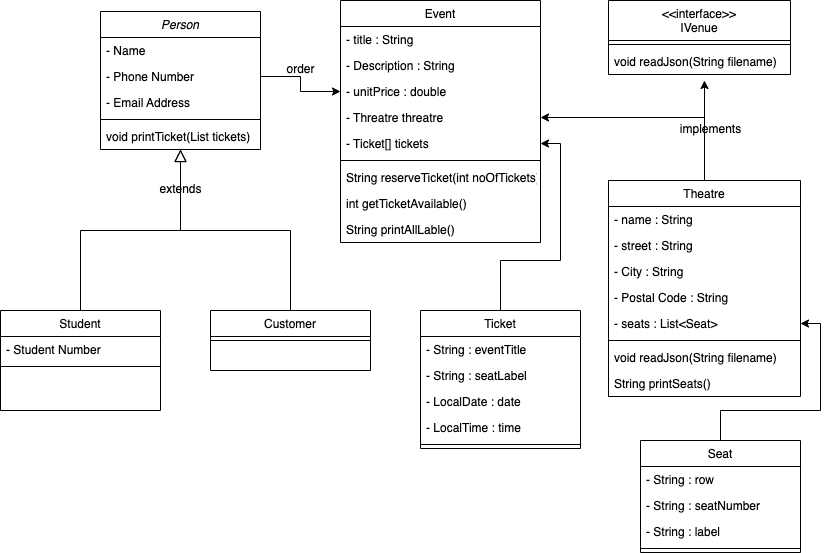

The diagram above was exported from draw.io. Its source (the exported page's mxGraphModel, read from the mxfile embedded in the PNG):
<mxGraphModel dx="2261" dy="771" grid="1" gridSize="10" guides="1" tooltips="1" connect="1" arrows="1" fold="1" page="1" pageScale="1" pageWidth="827" pageHeight="1169" math="0" shadow="0">
  <root>
    <mxCell id="WIyWlLk6GJQsqaUBKTNV-0" />
    <mxCell id="WIyWlLk6GJQsqaUBKTNV-1" parent="WIyWlLk6GJQsqaUBKTNV-0" />
    <mxCell id="zkfFHV4jXpPFQw0GAbJ--0" value="Person" style="swimlane;fontStyle=2;align=center;verticalAlign=top;childLayout=stackLayout;horizontal=1;startSize=26;horizontalStack=0;resizeParent=1;resizeLast=0;collapsible=1;marginBottom=0;rounded=0;shadow=0;strokeWidth=1;" parent="WIyWlLk6GJQsqaUBKTNV-1" vertex="1">
      <mxGeometry x="-700" y="21" width="160" height="138" as="geometry">
        <mxRectangle x="230" y="140" width="160" height="26" as="alternateBounds" />
      </mxGeometry>
    </mxCell>
    <mxCell id="zkfFHV4jXpPFQw0GAbJ--1" value="- Name" style="text;align=left;verticalAlign=top;spacingLeft=4;spacingRight=4;overflow=hidden;rotatable=0;points=[[0,0.5],[1,0.5]];portConstraint=eastwest;" parent="zkfFHV4jXpPFQw0GAbJ--0" vertex="1">
      <mxGeometry y="26" width="160" height="26" as="geometry" />
    </mxCell>
    <mxCell id="zkfFHV4jXpPFQw0GAbJ--2" value="- Phone Number" style="text;align=left;verticalAlign=top;spacingLeft=4;spacingRight=4;overflow=hidden;rotatable=0;points=[[0,0.5],[1,0.5]];portConstraint=eastwest;rounded=0;shadow=0;html=0;" parent="zkfFHV4jXpPFQw0GAbJ--0" vertex="1">
      <mxGeometry y="52" width="160" height="26" as="geometry" />
    </mxCell>
    <mxCell id="zkfFHV4jXpPFQw0GAbJ--3" value="- Email Address" style="text;align=left;verticalAlign=top;spacingLeft=4;spacingRight=4;overflow=hidden;rotatable=0;points=[[0,0.5],[1,0.5]];portConstraint=eastwest;rounded=0;shadow=0;html=0;" parent="zkfFHV4jXpPFQw0GAbJ--0" vertex="1">
      <mxGeometry y="78" width="160" height="26" as="geometry" />
    </mxCell>
    <mxCell id="zkfFHV4jXpPFQw0GAbJ--4" value="" style="line;html=1;strokeWidth=1;align=left;verticalAlign=middle;spacingTop=-1;spacingLeft=3;spacingRight=3;rotatable=0;labelPosition=right;points=[];portConstraint=eastwest;" parent="zkfFHV4jXpPFQw0GAbJ--0" vertex="1">
      <mxGeometry y="104" width="160" height="8" as="geometry" />
    </mxCell>
    <mxCell id="zkfFHV4jXpPFQw0GAbJ--5" value="void printTicket(List tickets)" style="text;align=left;verticalAlign=top;spacingLeft=4;spacingRight=4;overflow=hidden;rotatable=0;points=[[0,0.5],[1,0.5]];portConstraint=eastwest;" parent="zkfFHV4jXpPFQw0GAbJ--0" vertex="1">
      <mxGeometry y="112" width="160" height="26" as="geometry" />
    </mxCell>
    <mxCell id="zkfFHV4jXpPFQw0GAbJ--6" value="Student" style="swimlane;fontStyle=0;align=center;verticalAlign=top;childLayout=stackLayout;horizontal=1;startSize=26;horizontalStack=0;resizeParent=1;resizeLast=0;collapsible=1;marginBottom=0;rounded=0;shadow=0;strokeWidth=1;" parent="WIyWlLk6GJQsqaUBKTNV-1" vertex="1">
      <mxGeometry x="-800" y="320" width="160" height="100" as="geometry">
        <mxRectangle x="130" y="380" width="160" height="26" as="alternateBounds" />
      </mxGeometry>
    </mxCell>
    <mxCell id="zkfFHV4jXpPFQw0GAbJ--7" value="- Student Number" style="text;align=left;verticalAlign=top;spacingLeft=4;spacingRight=4;overflow=hidden;rotatable=0;points=[[0,0.5],[1,0.5]];portConstraint=eastwest;" parent="zkfFHV4jXpPFQw0GAbJ--6" vertex="1">
      <mxGeometry y="26" width="160" height="26" as="geometry" />
    </mxCell>
    <mxCell id="zkfFHV4jXpPFQw0GAbJ--9" value="" style="line;html=1;strokeWidth=1;align=left;verticalAlign=middle;spacingTop=-1;spacingLeft=3;spacingRight=3;rotatable=0;labelPosition=right;points=[];portConstraint=eastwest;" parent="zkfFHV4jXpPFQw0GAbJ--6" vertex="1">
      <mxGeometry y="52" width="160" height="8" as="geometry" />
    </mxCell>
    <mxCell id="zkfFHV4jXpPFQw0GAbJ--12" value="" style="endArrow=block;endSize=10;endFill=0;shadow=0;strokeWidth=1;rounded=0;edgeStyle=elbowEdgeStyle;elbow=vertical;" parent="WIyWlLk6GJQsqaUBKTNV-1" source="zkfFHV4jXpPFQw0GAbJ--6" target="zkfFHV4jXpPFQw0GAbJ--0" edge="1">
      <mxGeometry width="160" relative="1" as="geometry">
        <mxPoint x="-680" y="391.5" as="sourcePoint" />
        <mxPoint x="-680" y="391.5" as="targetPoint" />
      </mxGeometry>
    </mxCell>
    <mxCell id="zkfFHV4jXpPFQw0GAbJ--13" value="Customer" style="swimlane;fontStyle=0;align=center;verticalAlign=top;childLayout=stackLayout;horizontal=1;startSize=26;horizontalStack=0;resizeParent=1;resizeLast=0;collapsible=1;marginBottom=0;rounded=0;shadow=0;strokeWidth=1;" parent="WIyWlLk6GJQsqaUBKTNV-1" vertex="1">
      <mxGeometry x="-590" y="320" width="160" height="60" as="geometry">
        <mxRectangle x="340" y="380" width="170" height="26" as="alternateBounds" />
      </mxGeometry>
    </mxCell>
    <mxCell id="zkfFHV4jXpPFQw0GAbJ--15" value="" style="line;html=1;strokeWidth=1;align=left;verticalAlign=middle;spacingTop=-1;spacingLeft=3;spacingRight=3;rotatable=0;labelPosition=right;points=[];portConstraint=eastwest;" parent="zkfFHV4jXpPFQw0GAbJ--13" vertex="1">
      <mxGeometry y="26" width="160" height="8" as="geometry" />
    </mxCell>
    <mxCell id="zkfFHV4jXpPFQw0GAbJ--16" value="" style="endArrow=block;endSize=10;endFill=0;shadow=0;strokeWidth=1;rounded=0;edgeStyle=elbowEdgeStyle;elbow=vertical;" parent="WIyWlLk6GJQsqaUBKTNV-1" source="zkfFHV4jXpPFQw0GAbJ--13" target="zkfFHV4jXpPFQw0GAbJ--0" edge="1">
      <mxGeometry width="160" relative="1" as="geometry">
        <mxPoint x="-670" y="561.5" as="sourcePoint" />
        <mxPoint x="-570" y="459.5" as="targetPoint" />
      </mxGeometry>
    </mxCell>
    <mxCell id="JNniUahNLfR7r1O_gd3a-55" style="edgeStyle=orthogonalEdgeStyle;rounded=0;orthogonalLoop=1;jettySize=auto;html=1;" parent="WIyWlLk6GJQsqaUBKTNV-1" source="zkfFHV4jXpPFQw0GAbJ--17" edge="1">
      <mxGeometry relative="1" as="geometry">
        <mxPoint x="-96" y="90" as="targetPoint" />
      </mxGeometry>
    </mxCell>
    <mxCell id="qoBuRIH3CcW9r6EJH6MK-6" style="edgeStyle=orthogonalEdgeStyle;rounded=0;orthogonalLoop=1;jettySize=auto;html=1;entryX=1;entryY=0.5;entryDx=0;entryDy=0;" edge="1" parent="WIyWlLk6GJQsqaUBKTNV-1" source="zkfFHV4jXpPFQw0GAbJ--17" target="JNniUahNLfR7r1O_gd3a-0">
      <mxGeometry relative="1" as="geometry" />
    </mxCell>
    <mxCell id="zkfFHV4jXpPFQw0GAbJ--17" value="Theatre" style="swimlane;fontStyle=0;align=center;verticalAlign=top;childLayout=stackLayout;horizontal=1;startSize=26;horizontalStack=0;resizeParent=1;resizeLast=0;collapsible=1;marginBottom=0;rounded=0;shadow=0;strokeWidth=1;" parent="WIyWlLk6GJQsqaUBKTNV-1" vertex="1">
      <mxGeometry x="-192" y="190" width="192" height="216" as="geometry">
        <mxRectangle x="550" y="140" width="160" height="26" as="alternateBounds" />
      </mxGeometry>
    </mxCell>
    <mxCell id="zkfFHV4jXpPFQw0GAbJ--20" value="- name : String" style="text;align=left;verticalAlign=top;spacingLeft=4;spacingRight=4;overflow=hidden;rotatable=0;points=[[0,0.5],[1,0.5]];portConstraint=eastwest;rounded=0;shadow=0;html=0;" parent="zkfFHV4jXpPFQw0GAbJ--17" vertex="1">
      <mxGeometry y="26" width="192" height="26" as="geometry" />
    </mxCell>
    <mxCell id="zkfFHV4jXpPFQw0GAbJ--18" value="- street : String" style="text;align=left;verticalAlign=top;spacingLeft=4;spacingRight=4;overflow=hidden;rotatable=0;points=[[0,0.5],[1,0.5]];portConstraint=eastwest;" parent="zkfFHV4jXpPFQw0GAbJ--17" vertex="1">
      <mxGeometry y="52" width="192" height="26" as="geometry" />
    </mxCell>
    <mxCell id="zkfFHV4jXpPFQw0GAbJ--19" value="- City : String" style="text;align=left;verticalAlign=top;spacingLeft=4;spacingRight=4;overflow=hidden;rotatable=0;points=[[0,0.5],[1,0.5]];portConstraint=eastwest;rounded=0;shadow=0;html=0;" parent="zkfFHV4jXpPFQw0GAbJ--17" vertex="1">
      <mxGeometry y="78" width="192" height="26" as="geometry" />
    </mxCell>
    <mxCell id="zkfFHV4jXpPFQw0GAbJ--21" value="- Postal Code : String" style="text;align=left;verticalAlign=top;spacingLeft=4;spacingRight=4;overflow=hidden;rotatable=0;points=[[0,0.5],[1,0.5]];portConstraint=eastwest;rounded=0;shadow=0;html=0;" parent="zkfFHV4jXpPFQw0GAbJ--17" vertex="1">
      <mxGeometry y="104" width="192" height="26" as="geometry" />
    </mxCell>
    <mxCell id="JNniUahNLfR7r1O_gd3a-16" value="- seats : List&lt;Seat&gt;" style="text;align=left;verticalAlign=top;spacingLeft=4;spacingRight=4;overflow=hidden;rotatable=0;points=[[0,0.5],[1,0.5]];portConstraint=eastwest;" parent="zkfFHV4jXpPFQw0GAbJ--17" vertex="1">
      <mxGeometry y="130" width="192" height="26" as="geometry" />
    </mxCell>
    <mxCell id="zkfFHV4jXpPFQw0GAbJ--23" value="" style="line;html=1;strokeWidth=1;align=left;verticalAlign=middle;spacingTop=-1;spacingLeft=3;spacingRight=3;rotatable=0;labelPosition=right;points=[];portConstraint=eastwest;" parent="zkfFHV4jXpPFQw0GAbJ--17" vertex="1">
      <mxGeometry y="156" width="192" height="8" as="geometry" />
    </mxCell>
    <mxCell id="JNniUahNLfR7r1O_gd3a-53" value="void readJson(String filename)" style="text;align=left;verticalAlign=top;spacingLeft=4;spacingRight=4;overflow=hidden;rotatable=0;points=[[0,0.5],[1,0.5]];portConstraint=eastwest;rounded=0;shadow=0;html=0;" parent="zkfFHV4jXpPFQw0GAbJ--17" vertex="1">
      <mxGeometry y="164" width="192" height="26" as="geometry" />
    </mxCell>
    <mxCell id="qoBuRIH3CcW9r6EJH6MK-21" value="String printSeats()" style="text;align=left;verticalAlign=top;spacingLeft=4;spacingRight=4;overflow=hidden;rotatable=0;points=[[0,0.5],[1,0.5]];portConstraint=eastwest;rounded=0;shadow=0;html=0;" vertex="1" parent="zkfFHV4jXpPFQw0GAbJ--17">
      <mxGeometry y="190" width="192" height="26" as="geometry" />
    </mxCell>
    <mxCell id="JNniUahNLfR7r1O_gd3a-1" value="Event" style="swimlane;fontStyle=0;align=center;verticalAlign=top;childLayout=stackLayout;horizontal=1;startSize=26;horizontalStack=0;resizeParent=1;resizeLast=0;collapsible=1;marginBottom=0;rounded=0;shadow=0;strokeWidth=1;" parent="WIyWlLk6GJQsqaUBKTNV-1" vertex="1">
      <mxGeometry x="-460" y="10" width="200" height="242" as="geometry">
        <mxRectangle x="340" y="380" width="170" height="26" as="alternateBounds" />
      </mxGeometry>
    </mxCell>
    <mxCell id="JNniUahNLfR7r1O_gd3a-2" value="- title : String" style="text;align=left;verticalAlign=top;spacingLeft=4;spacingRight=4;overflow=hidden;rotatable=0;points=[[0,0.5],[1,0.5]];portConstraint=eastwest;" parent="JNniUahNLfR7r1O_gd3a-1" vertex="1">
      <mxGeometry y="26" width="200" height="26" as="geometry" />
    </mxCell>
    <mxCell id="JNniUahNLfR7r1O_gd3a-4" value="- Description : String" style="text;align=left;verticalAlign=top;spacingLeft=4;spacingRight=4;overflow=hidden;rotatable=0;points=[[0,0.5],[1,0.5]];portConstraint=eastwest;" parent="JNniUahNLfR7r1O_gd3a-1" vertex="1">
      <mxGeometry y="52" width="200" height="26" as="geometry" />
    </mxCell>
    <mxCell id="JNniUahNLfR7r1O_gd3a-19" value="- unitPrice : double" style="text;align=left;verticalAlign=top;spacingLeft=4;spacingRight=4;overflow=hidden;rotatable=0;points=[[0,0.5],[1,0.5]];portConstraint=eastwest;" parent="JNniUahNLfR7r1O_gd3a-1" vertex="1">
      <mxGeometry y="78" width="200" height="26" as="geometry" />
    </mxCell>
    <mxCell id="JNniUahNLfR7r1O_gd3a-0" value="- Threatre threatre" style="text;align=left;verticalAlign=top;spacingLeft=4;spacingRight=4;overflow=hidden;rotatable=0;points=[[0,0.5],[1,0.5]];portConstraint=eastwest;rounded=0;shadow=0;html=0;" parent="JNniUahNLfR7r1O_gd3a-1" vertex="1">
      <mxGeometry y="104" width="200" height="26" as="geometry" />
    </mxCell>
    <mxCell id="JNniUahNLfR7r1O_gd3a-39" value="- Ticket[] tickets" style="text;align=left;verticalAlign=top;spacingLeft=4;spacingRight=4;overflow=hidden;rotatable=0;points=[[0,0.5],[1,0.5]];portConstraint=eastwest;rounded=0;shadow=0;html=0;" parent="JNniUahNLfR7r1O_gd3a-1" vertex="1">
      <mxGeometry y="130" width="200" height="26" as="geometry" />
    </mxCell>
    <mxCell id="JNniUahNLfR7r1O_gd3a-3" value="" style="line;html=1;strokeWidth=1;align=left;verticalAlign=middle;spacingTop=-1;spacingLeft=3;spacingRight=3;rotatable=0;labelPosition=right;points=[];portConstraint=eastwest;" parent="JNniUahNLfR7r1O_gd3a-1" vertex="1">
      <mxGeometry y="156" width="200" height="8" as="geometry" />
    </mxCell>
    <mxCell id="JNniUahNLfR7r1O_gd3a-21" value="String reserveTicket(int noOfTickets)" style="text;align=left;verticalAlign=top;spacingLeft=4;spacingRight=4;overflow=hidden;rotatable=0;points=[[0,0.5],[1,0.5]];portConstraint=eastwest;" parent="JNniUahNLfR7r1O_gd3a-1" vertex="1">
      <mxGeometry y="164" width="200" height="26" as="geometry" />
    </mxCell>
    <mxCell id="qoBuRIH3CcW9r6EJH6MK-19" value="int getTicketAvailable()" style="text;align=left;verticalAlign=top;spacingLeft=4;spacingRight=4;overflow=hidden;rotatable=0;points=[[0,0.5],[1,0.5]];portConstraint=eastwest;" vertex="1" parent="JNniUahNLfR7r1O_gd3a-1">
      <mxGeometry y="190" width="200" height="26" as="geometry" />
    </mxCell>
    <mxCell id="qoBuRIH3CcW9r6EJH6MK-20" value="String printAllLable()" style="text;align=left;verticalAlign=top;spacingLeft=4;spacingRight=4;overflow=hidden;rotatable=0;points=[[0,0.5],[1,0.5]];portConstraint=eastwest;" vertex="1" parent="JNniUahNLfR7r1O_gd3a-1">
      <mxGeometry y="216" width="200" height="26" as="geometry" />
    </mxCell>
    <mxCell id="JNniUahNLfR7r1O_gd3a-36" value="extends" style="text;html=1;resizable=0;points=[];;align=center;verticalAlign=middle;labelBackgroundColor=none;rounded=0;shadow=0;strokeWidth=1;fontSize=12;" parent="WIyWlLk6GJQsqaUBKTNV-1" connectable="0" vertex="1">
      <mxGeometry x="-660" y="150" as="geometry">
        <mxPoint x="39" y="48" as="offset" />
      </mxGeometry>
    </mxCell>
    <mxCell id="JNniUahNLfR7r1O_gd3a-46" style="edgeStyle=orthogonalEdgeStyle;rounded=0;orthogonalLoop=1;jettySize=auto;html=1;entryX=0;entryY=0.5;entryDx=0;entryDy=0;" parent="WIyWlLk6GJQsqaUBKTNV-1" source="zkfFHV4jXpPFQw0GAbJ--2" edge="1" target="JNniUahNLfR7r1O_gd3a-19">
      <mxGeometry relative="1" as="geometry">
        <mxPoint x="-417.345" y="87.50800000000004" as="targetPoint" />
      </mxGeometry>
    </mxCell>
    <mxCell id="JNniUahNLfR7r1O_gd3a-47" value="order" style="text;html=1;resizable=0;points=[];;align=center;verticalAlign=middle;labelBackgroundColor=none;rounded=0;shadow=0;strokeWidth=1;fontSize=12;" parent="WIyWlLk6GJQsqaUBKTNV-1" connectable="0" vertex="1">
      <mxGeometry x="-540" y="30" as="geometry">
        <mxPoint x="39" y="48" as="offset" />
      </mxGeometry>
    </mxCell>
    <mxCell id="JNniUahNLfR7r1O_gd3a-49" value="&lt;&lt;interface&gt;&gt;&#10;IVenue" style="swimlane;fontStyle=0;align=center;verticalAlign=top;childLayout=stackLayout;horizontal=1;startSize=40;horizontalStack=0;resizeParent=1;resizeLast=0;collapsible=1;marginBottom=0;rounded=0;shadow=0;strokeWidth=1;" parent="WIyWlLk6GJQsqaUBKTNV-1" vertex="1">
      <mxGeometry x="-192" y="10" width="182" height="74" as="geometry">
        <mxRectangle x="340" y="380" width="170" height="26" as="alternateBounds" />
      </mxGeometry>
    </mxCell>
    <mxCell id="JNniUahNLfR7r1O_gd3a-50" value="" style="line;html=1;strokeWidth=1;align=left;verticalAlign=middle;spacingTop=-1;spacingLeft=3;spacingRight=3;rotatable=0;labelPosition=right;points=[];portConstraint=eastwest;" parent="JNniUahNLfR7r1O_gd3a-49" vertex="1">
      <mxGeometry y="40" width="182" height="8" as="geometry" />
    </mxCell>
    <mxCell id="JNniUahNLfR7r1O_gd3a-51" value="void readJson(String filename)" style="text;align=left;verticalAlign=top;spacingLeft=4;spacingRight=4;overflow=hidden;rotatable=0;points=[[0,0.5],[1,0.5]];portConstraint=eastwest;rounded=0;shadow=0;html=0;" parent="JNniUahNLfR7r1O_gd3a-49" vertex="1">
      <mxGeometry y="48" width="182" height="26" as="geometry" />
    </mxCell>
    <mxCell id="JNniUahNLfR7r1O_gd3a-56" value="implements" style="text;html=1;resizable=0;points=[];;align=center;verticalAlign=middle;labelBackgroundColor=none;rounded=0;shadow=0;strokeWidth=1;fontSize=12;" parent="WIyWlLk6GJQsqaUBKTNV-1" connectable="0" vertex="1">
      <mxGeometry x="-130" y="90" as="geometry">
        <mxPoint x="39" y="48" as="offset" />
      </mxGeometry>
    </mxCell>
    <mxCell id="qoBuRIH3CcW9r6EJH6MK-2" style="edgeStyle=orthogonalEdgeStyle;rounded=0;orthogonalLoop=1;jettySize=auto;html=1;entryX=1;entryY=0.5;entryDx=0;entryDy=0;" edge="1" parent="WIyWlLk6GJQsqaUBKTNV-1" source="qoBuRIH3CcW9r6EJH6MK-0" target="JNniUahNLfR7r1O_gd3a-16">
      <mxGeometry relative="1" as="geometry">
        <Array as="points">
          <mxPoint x="-80" y="420" />
          <mxPoint x="20" y="420" />
          <mxPoint x="20" y="333" />
        </Array>
      </mxGeometry>
    </mxCell>
    <mxCell id="qoBuRIH3CcW9r6EJH6MK-0" value="Seat" style="swimlane;fontStyle=0;align=center;verticalAlign=top;childLayout=stackLayout;horizontal=1;startSize=26;horizontalStack=0;resizeParent=1;resizeLast=0;collapsible=1;marginBottom=0;rounded=0;shadow=0;strokeWidth=1;" vertex="1" parent="WIyWlLk6GJQsqaUBKTNV-1">
      <mxGeometry x="-160" y="450" width="160" height="112" as="geometry">
        <mxRectangle x="340" y="380" width="170" height="26" as="alternateBounds" />
      </mxGeometry>
    </mxCell>
    <mxCell id="qoBuRIH3CcW9r6EJH6MK-3" value="- String : row" style="text;align=left;verticalAlign=top;spacingLeft=4;spacingRight=4;overflow=hidden;rotatable=0;points=[[0,0.5],[1,0.5]];portConstraint=eastwest;rounded=0;shadow=0;html=0;" vertex="1" parent="qoBuRIH3CcW9r6EJH6MK-0">
      <mxGeometry y="26" width="160" height="26" as="geometry" />
    </mxCell>
    <mxCell id="qoBuRIH3CcW9r6EJH6MK-4" value="- String : seatNumber" style="text;align=left;verticalAlign=top;spacingLeft=4;spacingRight=4;overflow=hidden;rotatable=0;points=[[0,0.5],[1,0.5]];portConstraint=eastwest;rounded=0;shadow=0;html=0;" vertex="1" parent="qoBuRIH3CcW9r6EJH6MK-0">
      <mxGeometry y="52" width="160" height="26" as="geometry" />
    </mxCell>
    <mxCell id="qoBuRIH3CcW9r6EJH6MK-5" value="- String : label" style="text;align=left;verticalAlign=top;spacingLeft=4;spacingRight=4;overflow=hidden;rotatable=0;points=[[0,0.5],[1,0.5]];portConstraint=eastwest;rounded=0;shadow=0;html=0;" vertex="1" parent="qoBuRIH3CcW9r6EJH6MK-0">
      <mxGeometry y="78" width="160" height="26" as="geometry" />
    </mxCell>
    <mxCell id="qoBuRIH3CcW9r6EJH6MK-1" value="" style="line;html=1;strokeWidth=1;align=left;verticalAlign=middle;spacingTop=-1;spacingLeft=3;spacingRight=3;rotatable=0;labelPosition=right;points=[];portConstraint=eastwest;" vertex="1" parent="qoBuRIH3CcW9r6EJH6MK-0">
      <mxGeometry y="104" width="160" height="8" as="geometry" />
    </mxCell>
    <mxCell id="qoBuRIH3CcW9r6EJH6MK-18" style="edgeStyle=orthogonalEdgeStyle;rounded=0;orthogonalLoop=1;jettySize=auto;html=1;entryX=1;entryY=0.5;entryDx=0;entryDy=0;" edge="1" parent="WIyWlLk6GJQsqaUBKTNV-1" source="qoBuRIH3CcW9r6EJH6MK-7" target="JNniUahNLfR7r1O_gd3a-39">
      <mxGeometry relative="1" as="geometry">
        <Array as="points">
          <mxPoint x="-300" y="270" />
          <mxPoint x="-240" y="270" />
          <mxPoint x="-240" y="153" />
        </Array>
      </mxGeometry>
    </mxCell>
    <mxCell id="qoBuRIH3CcW9r6EJH6MK-7" value="Ticket" style="swimlane;fontStyle=0;align=center;verticalAlign=top;childLayout=stackLayout;horizontal=1;startSize=26;horizontalStack=0;resizeParent=1;resizeLast=0;collapsible=1;marginBottom=0;rounded=0;shadow=0;strokeWidth=1;" vertex="1" parent="WIyWlLk6GJQsqaUBKTNV-1">
      <mxGeometry x="-380" y="320" width="160" height="138" as="geometry">
        <mxRectangle x="340" y="380" width="170" height="26" as="alternateBounds" />
      </mxGeometry>
    </mxCell>
    <mxCell id="qoBuRIH3CcW9r6EJH6MK-8" value="- String : eventTitle" style="text;align=left;verticalAlign=top;spacingLeft=4;spacingRight=4;overflow=hidden;rotatable=0;points=[[0,0.5],[1,0.5]];portConstraint=eastwest;rounded=0;shadow=0;html=0;" vertex="1" parent="qoBuRIH3CcW9r6EJH6MK-7">
      <mxGeometry y="26" width="160" height="26" as="geometry" />
    </mxCell>
    <mxCell id="qoBuRIH3CcW9r6EJH6MK-9" value="- String : seatLabel" style="text;align=left;verticalAlign=top;spacingLeft=4;spacingRight=4;overflow=hidden;rotatable=0;points=[[0,0.5],[1,0.5]];portConstraint=eastwest;rounded=0;shadow=0;html=0;" vertex="1" parent="qoBuRIH3CcW9r6EJH6MK-7">
      <mxGeometry y="52" width="160" height="26" as="geometry" />
    </mxCell>
    <mxCell id="qoBuRIH3CcW9r6EJH6MK-10" value="- LocalDate : date" style="text;align=left;verticalAlign=top;spacingLeft=4;spacingRight=4;overflow=hidden;rotatable=0;points=[[0,0.5],[1,0.5]];portConstraint=eastwest;rounded=0;shadow=0;html=0;" vertex="1" parent="qoBuRIH3CcW9r6EJH6MK-7">
      <mxGeometry y="78" width="160" height="26" as="geometry" />
    </mxCell>
    <mxCell id="qoBuRIH3CcW9r6EJH6MK-17" value="- LocalTime : time" style="text;align=left;verticalAlign=top;spacingLeft=4;spacingRight=4;overflow=hidden;rotatable=0;points=[[0,0.5],[1,0.5]];portConstraint=eastwest;rounded=0;shadow=0;html=0;" vertex="1" parent="qoBuRIH3CcW9r6EJH6MK-7">
      <mxGeometry y="104" width="160" height="26" as="geometry" />
    </mxCell>
    <mxCell id="qoBuRIH3CcW9r6EJH6MK-11" value="" style="line;html=1;strokeWidth=1;align=left;verticalAlign=middle;spacingTop=-1;spacingLeft=3;spacingRight=3;rotatable=0;labelPosition=right;points=[];portConstraint=eastwest;" vertex="1" parent="qoBuRIH3CcW9r6EJH6MK-7">
      <mxGeometry y="130" width="160" height="8" as="geometry" />
    </mxCell>
  </root>
</mxGraphModel>